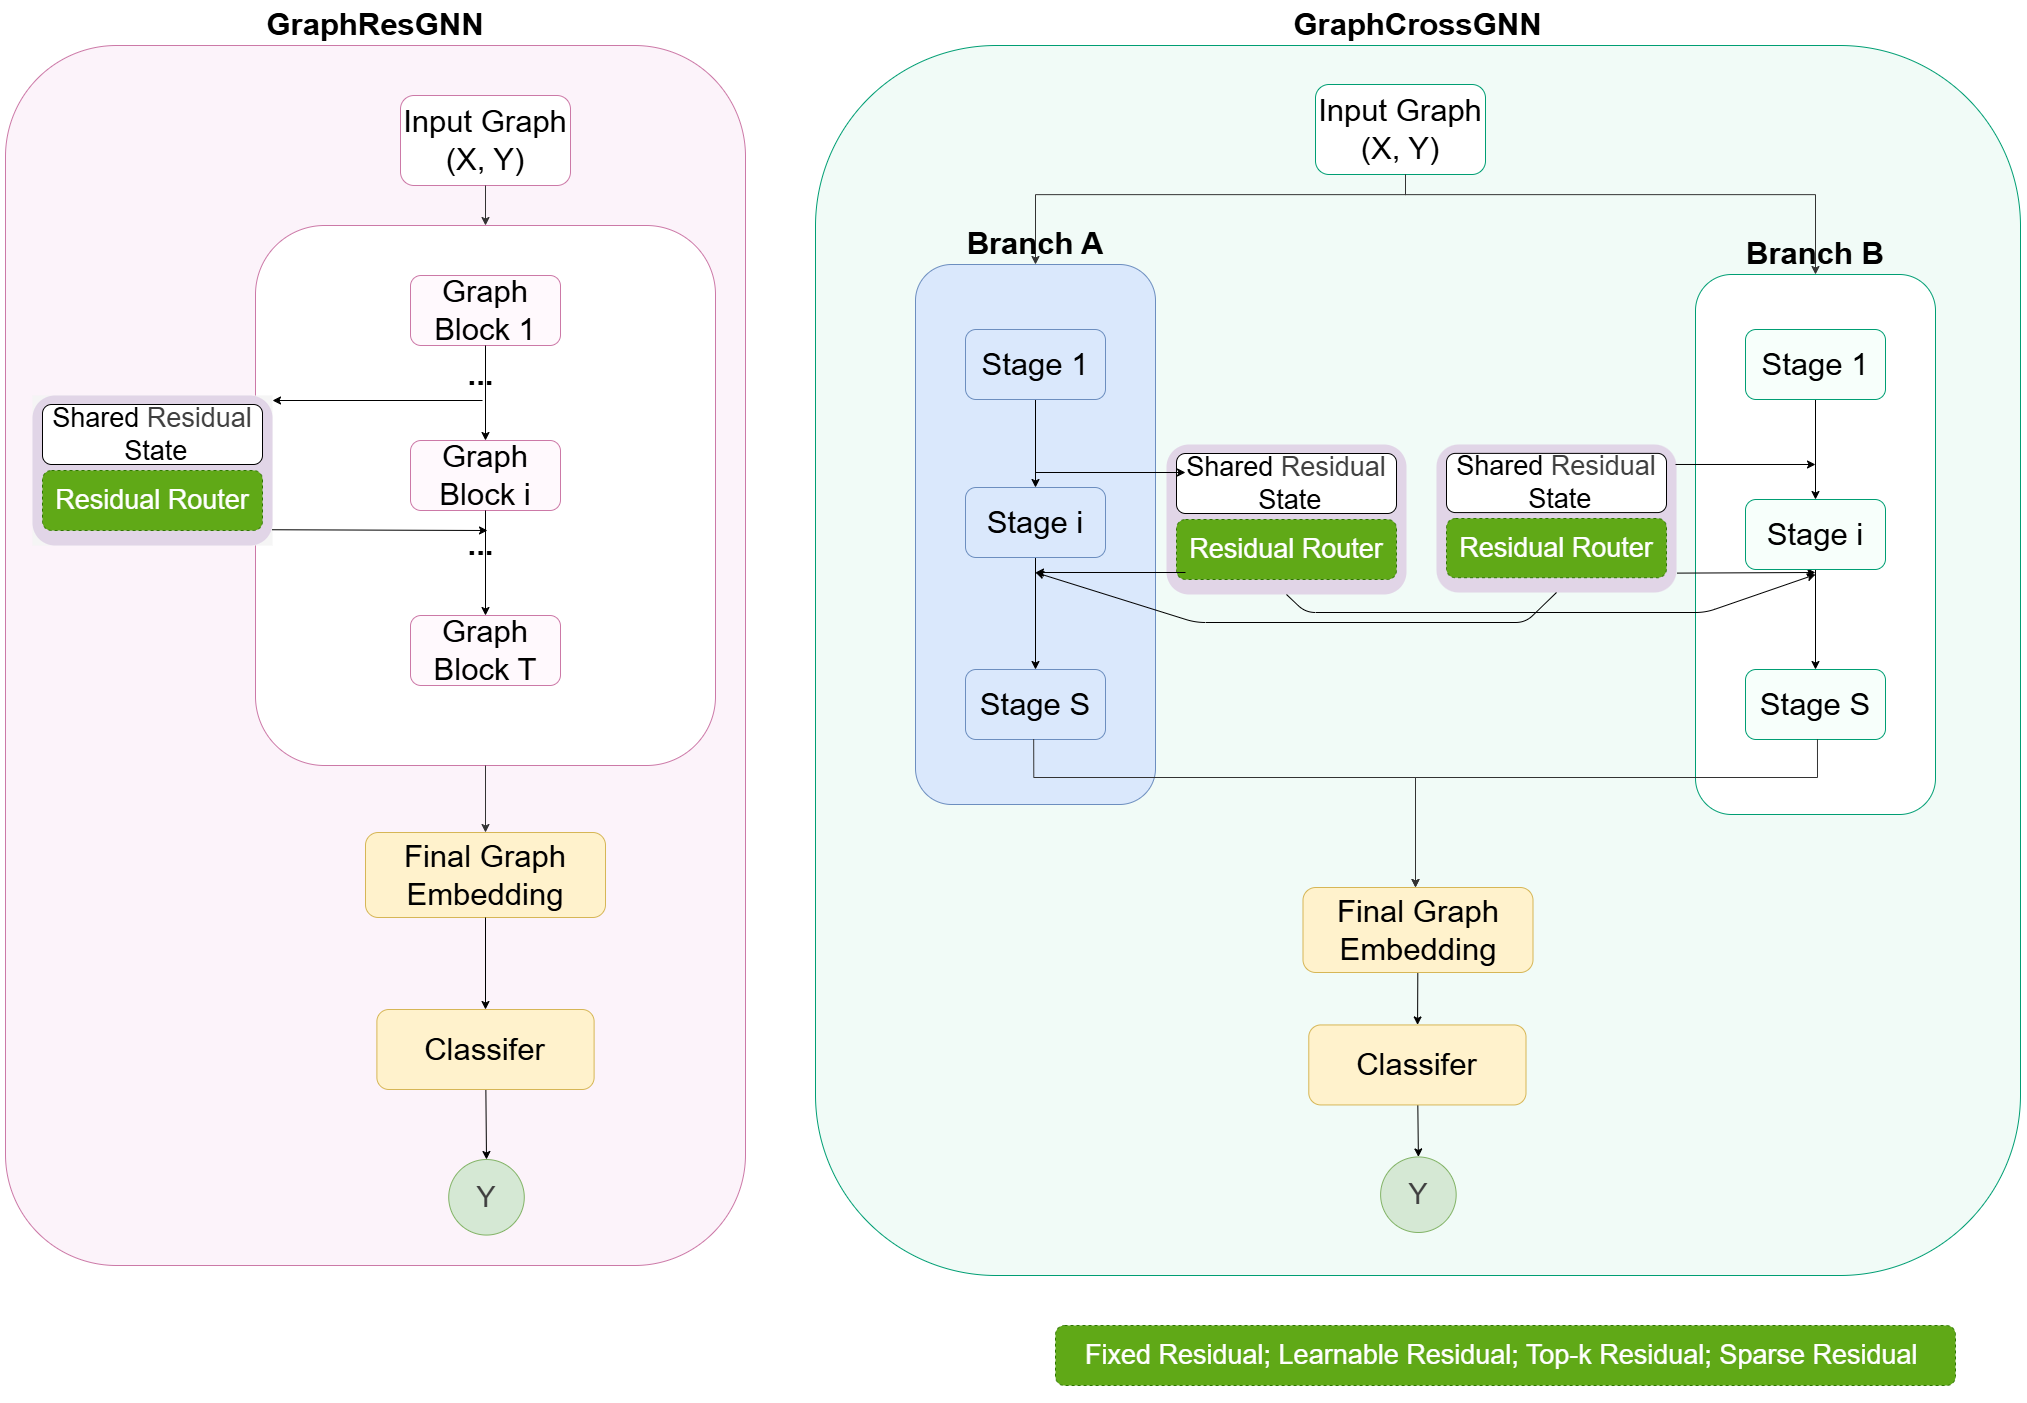

The diagram above was exported from draw.io. Its source (the exported page's mxGraphModel, read from the mxfile embedded in the PNG):
<mxGraphModel dx="3606" dy="1308" grid="1" gridSize="10" guides="1" tooltips="1" connect="1" arrows="1" fold="1" page="1" pageScale="1" pageWidth="827" pageHeight="1169" math="0" shadow="0">
  <root>
    <mxCell id="0" />
    <mxCell id="1" parent="0" />
    <mxCell id="2" parent="1" style="rounded=1;whiteSpace=wrap;html=1;fillColor=#F1FBF7;strokeColor=#009E73;fontSize=31;fontStyle=1;labelPosition=center;verticalLabelPosition=top;align=center;verticalAlign=bottom;" value="GraphCrossGNN" vertex="1">
      <mxGeometry height="1230" width="1205" x="1290" y="1480" as="geometry" />
    </mxCell>
    <mxCell id="3" parent="1" style="rounded=1;whiteSpace=wrap;html=1;fillColor=#FFFFFF;strokeColor=#009E73;fontSize=31;" value="Input Graph&lt;br&gt;(X,&amp;nbsp;&lt;span style=&quot;color: rgb(0, 0, 0);&quot;&gt;Y&lt;/span&gt;)" vertex="1">
      <mxGeometry height="90" width="170" x="1790" y="1519" as="geometry" />
    </mxCell>
    <mxCell id="4" parent="1" style="rounded=1;whiteSpace=wrap;html=1;fillColor=#dae8fc;strokeColor=#6c8ebf;fontSize=31;fontStyle=1;labelPosition=center;verticalLabelPosition=top;align=center;verticalAlign=bottom;" value="Branch A" vertex="1">
      <mxGeometry height="540" width="240" x="1390" y="1699" as="geometry" />
    </mxCell>
    <mxCell id="5" parent="1" style="rounded=1;whiteSpace=wrap;html=1;fillColor=#FFFFFF;strokeColor=#009E73;fontSize=31;fontStyle=1;labelPosition=center;verticalLabelPosition=top;align=center;verticalAlign=bottom;" value="Branch B" vertex="1">
      <mxGeometry height="540" width="240" x="2170" y="1709" as="geometry" />
    </mxCell>
    <mxCell id="6" edge="1" parent="1" source="7" style="edgeStyle=none;html=1;exitX=0.5;exitY=1;exitDx=0;exitDy=0;entryX=0.5;entryY=0;entryDx=0;entryDy=0;" target="9">
      <mxGeometry relative="1" as="geometry" />
    </mxCell>
    <mxCell id="7" parent="1" style="rounded=1;whiteSpace=wrap;html=1;fillColor=#dae8fc;strokeColor=#6c8ebf;fontSize=31;" value="Stage 1" vertex="1">
      <mxGeometry height="70" width="140" x="1440" y="1764" as="geometry" />
    </mxCell>
    <mxCell id="8" edge="1" parent="1" source="9" style="edgeStyle=none;html=1;exitX=0.5;exitY=1;exitDx=0;exitDy=0;entryX=0.5;entryY=0;entryDx=0;entryDy=0;" target="10">
      <mxGeometry relative="1" as="geometry" />
    </mxCell>
    <mxCell id="9" parent="1" style="rounded=1;whiteSpace=wrap;html=1;fillColor=#dae8fc;strokeColor=#6c8ebf;fontSize=31;" value="Stage i" vertex="1">
      <mxGeometry height="70" width="140" x="1440" y="1922" as="geometry" />
    </mxCell>
    <mxCell id="10" parent="1" style="rounded=1;whiteSpace=wrap;html=1;fillColor=#dae8fc;strokeColor=#6c8ebf;fontSize=31;" value="Stage S" vertex="1">
      <mxGeometry height="70" width="140" x="1440" y="2104" as="geometry" />
    </mxCell>
    <mxCell id="11" edge="1" parent="1" source="12" style="edgeStyle=none;html=1;exitX=0.5;exitY=1;exitDx=0;exitDy=0;entryX=0.5;entryY=0;entryDx=0;entryDy=0;" target="35">
      <mxGeometry relative="1" as="geometry" />
    </mxCell>
    <mxCell id="12" parent="1" style="rounded=1;whiteSpace=wrap;html=1;fillColor=#F7FFFB;strokeColor=#009E73;fontSize=31;" value="Stage 1" vertex="1">
      <mxGeometry height="70" width="140" x="2220" y="1764" as="geometry" />
    </mxCell>
    <mxCell id="13" parent="1" style="rounded=1;whiteSpace=wrap;html=1;fillColor=#F7FFFB;strokeColor=#009E73;fontSize=31;" value="Stage S" vertex="1">
      <mxGeometry height="70" width="140" x="2220" y="2104" as="geometry" />
    </mxCell>
    <mxCell id="14" edge="1" parent="1" source="15" style="edgeStyle=none;html=1;" target="64" value="">
      <mxGeometry relative="1" as="geometry" />
    </mxCell>
    <mxCell id="15" parent="1" style="rounded=1;whiteSpace=wrap;html=1;fillColor=#fff2cc;strokeColor=#d6b656;fontSize=31;" value="Final Graph Embedding" vertex="1">
      <mxGeometry height="85" width="230" x="1777.5" y="2322" as="geometry" />
    </mxCell>
    <mxCell id="16" edge="1" parent="1" source="3" style="edgeStyle=orthogonalEdgeStyle;rounded=0;orthogonalLoop=1;jettySize=auto;html=1;strokeColor=#333333;endArrow=classic;endFill=1;fontSize=31;" target="4" value="">
      <mxGeometry relative="1" as="geometry">
        <Array as="points">
          <mxPoint x="1880" y="1629" />
          <mxPoint x="1510" y="1629" />
        </Array>
      </mxGeometry>
    </mxCell>
    <mxCell id="17" edge="1" parent="1" source="3" style="edgeStyle=orthogonalEdgeStyle;rounded=0;orthogonalLoop=1;jettySize=auto;html=1;strokeColor=#333333;endArrow=classic;endFill=1;fontSize=31;entryX=0.5;entryY=0;entryDx=0;entryDy=0;" target="5" value="">
      <mxGeometry relative="1" as="geometry">
        <Array as="points">
          <mxPoint x="1880" y="1629" />
          <mxPoint x="2290" y="1629" />
        </Array>
        <mxPoint x="2360" y="1699" as="targetPoint" />
      </mxGeometry>
    </mxCell>
    <mxCell id="18" edge="1" parent="1" source="10" style="edgeStyle=orthogonalEdgeStyle;rounded=0;orthogonalLoop=1;jettySize=auto;html=1;strokeColor=#333333;endArrow=classic;endFill=1;fontSize=31;exitX=0.487;exitY=0.994;exitDx=0;exitDy=0;exitPerimeter=0;" value="">
      <mxGeometry relative="1" as="geometry">
        <Array as="points">
          <mxPoint x="1508" y="2212" />
          <mxPoint x="1890" y="2212" />
        </Array>
        <mxPoint x="1510" y="2192" as="sourcePoint" />
        <mxPoint x="1890" y="2322" as="targetPoint" />
      </mxGeometry>
    </mxCell>
    <mxCell id="19" edge="1" parent="1" source="13" style="edgeStyle=orthogonalEdgeStyle;rounded=0;orthogonalLoop=1;jettySize=auto;html=1;strokeColor=#333333;endArrow=classic;endFill=1;fontSize=31;exitX=0.514;exitY=0.997;exitDx=0;exitDy=0;exitPerimeter=0;" value="">
      <mxGeometry relative="1" as="geometry">
        <Array as="points">
          <mxPoint x="2292" y="2212" />
          <mxPoint x="1890" y="2212" />
        </Array>
        <mxPoint x="2290" y="2202" as="sourcePoint" />
        <mxPoint x="1890" y="2322" as="targetPoint" />
      </mxGeometry>
    </mxCell>
    <mxCell id="20" connectable="0" parent="1" style="group" value="" vertex="1">
      <mxGeometry height="148" width="240" x="1911" y="1879" as="geometry" />
    </mxCell>
    <mxCell id="21" parent="20" style="rounded=1;whiteSpace=wrap;html=1;fillColor=#e1d5e7;strokeColor=none;fontSize=33;" value="" vertex="1">
      <mxGeometry height="148" width="240" as="geometry" />
    </mxCell>
    <mxCell id="22" parent="20" style="rounded=1;whiteSpace=wrap;html=1;fontSize=27;fontColor=#000000;" value="&lt;span&gt;Shared&amp;nbsp;&lt;/span&gt;&lt;span style=&quot;color: rgb(63, 63, 63);&quot;&gt;Residual&lt;br&gt;&amp;nbsp;&lt;/span&gt;&lt;span&gt;State&lt;/span&gt;" vertex="1">
      <mxGeometry height="59.2" width="220" x="10" y="8.88" as="geometry" />
    </mxCell>
    <mxCell id="23" parent="20" style="rounded=1;whiteSpace=wrap;html=1;fontSize=27;fontFamily=Helvetica;fillColor=#60a917;fontColor=#FFFFFF;strokeColor=#2D7600;dashed=1;labelBackgroundColor=none;labelBorderColor=none;" value="&lt;span style=&quot;text-align: start;&quot;&gt;&lt;font style=&quot;color: light-dark(rgb(255, 255, 255), rgb(237, 237, 237));&quot;&gt;Residual Router&lt;/font&gt;&lt;/span&gt;" vertex="1">
      <mxGeometry height="59.2" width="220" x="10" y="74" as="geometry" />
    </mxCell>
    <mxCell id="24" connectable="0" parent="1" style="group" value="" vertex="1">
      <mxGeometry height="150" width="240" x="1641" y="1879" as="geometry" />
    </mxCell>
    <mxCell id="25" parent="24" style="rounded=1;whiteSpace=wrap;html=1;fillColor=#e1d5e7;strokeColor=none;fontSize=33;" value="" vertex="1">
      <mxGeometry height="150" width="240" as="geometry" />
    </mxCell>
    <mxCell id="26" parent="24" style="rounded=1;whiteSpace=wrap;html=1;fontSize=27;fontColor=#000000;" value="&lt;span&gt;Shared&amp;nbsp;&lt;/span&gt;&lt;span style=&quot;color: rgb(63, 63, 63);&quot;&gt;Residual&lt;br&gt;&amp;nbsp;&lt;/span&gt;&lt;span&gt;State&lt;/span&gt;" vertex="1">
      <mxGeometry height="60" width="220" x="10" y="9" as="geometry" />
    </mxCell>
    <mxCell id="27" parent="24" style="rounded=1;whiteSpace=wrap;html=1;fontSize=27;fontFamily=Helvetica;fillColor=#60a917;fontColor=#FFFFFF;strokeColor=#2D7600;dashed=1;labelBackgroundColor=none;labelBorderColor=none;" value="&lt;span style=&quot;text-align: start;&quot;&gt;&lt;font style=&quot;color: light-dark(rgb(255, 255, 255), rgb(237, 237, 237));&quot;&gt;Residual Router&lt;/font&gt;&lt;/span&gt;" vertex="1">
      <mxGeometry height="60" width="220" x="10" y="75" as="geometry" />
    </mxCell>
    <mxCell id="28" edge="1" parent="1" style="endArrow=classic;html=1;" value="">
      <mxGeometry height="50" relative="1" width="50" as="geometry">
        <mxPoint x="1510" y="1907" as="sourcePoint" />
        <mxPoint x="1660" y="1907" as="targetPoint" />
      </mxGeometry>
    </mxCell>
    <mxCell id="29" edge="1" parent="1" style="endArrow=classic;html=1;" value="">
      <mxGeometry height="50" relative="1" width="50" as="geometry">
        <mxPoint x="1660" y="2007" as="sourcePoint" />
        <mxPoint x="1510" y="2007" as="targetPoint" />
      </mxGeometry>
    </mxCell>
    <mxCell id="30" edge="1" parent="1" source="21" style="endArrow=classic;html=1;exitX=1.002;exitY=0.869;exitDx=0;exitDy=0;exitPerimeter=0;" value="">
      <mxGeometry height="50" relative="1" width="50" as="geometry">
        <mxPoint x="2170" y="2007" as="sourcePoint" />
        <mxPoint x="2290" y="2007" as="targetPoint" />
      </mxGeometry>
    </mxCell>
    <mxCell id="31" edge="1" parent="1" source="21" style="endArrow=classic;html=1;exitX=0.996;exitY=0.135;exitDx=0;exitDy=0;exitPerimeter=0;" value="">
      <mxGeometry height="50" relative="1" width="50" as="geometry">
        <mxPoint x="2260" y="1897" as="sourcePoint" />
        <mxPoint x="2290" y="1899" as="targetPoint" />
      </mxGeometry>
    </mxCell>
    <mxCell id="32" edge="1" parent="1" source="25" style="endArrow=classic;html=1;exitX=0.5;exitY=1;exitDx=0;exitDy=0;rounded=1;curved=0;" value="">
      <mxGeometry height="50" relative="1" width="50" as="geometry">
        <Array as="points">
          <mxPoint x="1780" y="2047" />
          <mxPoint x="2180" y="2047" />
        </Array>
        <mxPoint x="1830" y="2107" as="sourcePoint" />
        <mxPoint x="2290" y="2009" as="targetPoint" />
      </mxGeometry>
    </mxCell>
    <mxCell id="33" edge="1" parent="1" source="21" style="endArrow=classic;html=1;exitX=0.5;exitY=1;exitDx=0;exitDy=0;" value="">
      <mxGeometry height="50" relative="1" width="50" as="geometry">
        <Array as="points">
          <mxPoint x="2000" y="2057" />
          <mxPoint x="1670" y="2057" />
        </Array>
        <mxPoint x="1990" y="2087" as="sourcePoint" />
        <mxPoint x="1510" y="2007" as="targetPoint" />
      </mxGeometry>
    </mxCell>
    <mxCell id="34" edge="1" parent="1" source="35" style="edgeStyle=none;html=1;exitX=0.5;exitY=1;exitDx=0;exitDy=0;entryX=0.5;entryY=0;entryDx=0;entryDy=0;" target="13">
      <mxGeometry relative="1" as="geometry" />
    </mxCell>
    <mxCell id="35" parent="1" style="rounded=1;whiteSpace=wrap;html=1;fillColor=#F7FFFB;strokeColor=#009E73;fontSize=31;" value="Stage i" vertex="1">
      <mxGeometry height="70" width="140" x="2220" y="1934" as="geometry" />
    </mxCell>
    <mxCell id="36" connectable="0" parent="1" style="group" value="" vertex="1">
      <mxGeometry height="1220" width="740" x="480" y="1480" as="geometry" />
    </mxCell>
    <mxCell id="37" parent="36" style="rounded=1;whiteSpace=wrap;html=1;fillColor=#FCF3FA;strokeColor=#CC79A7;fontSize=31;fontStyle=1;labelPosition=center;verticalLabelPosition=top;align=center;verticalAlign=bottom;" value="GraphResGNN" vertex="1">
      <mxGeometry height="1220" width="740" as="geometry" />
    </mxCell>
    <mxCell id="38" connectable="0" parent="36" style="group" value="" vertex="1">
      <mxGeometry height="1045.5555555555557" width="460" x="250" y="50" as="geometry" />
    </mxCell>
    <mxCell id="39" parent="38" style="rounded=1;whiteSpace=wrap;html=1;fillColor=#FFFFFF;strokeColor=#CC79A7;fontSize=31;" value="Input Graph&lt;br&gt;(X,&amp;nbsp;&lt;span style=&quot;color: rgb(0, 0, 0);&quot;&gt;Y&lt;/span&gt;)" vertex="1">
      <mxGeometry height="90" width="170" x="145" as="geometry" />
    </mxCell>
    <mxCell id="40" parent="38" style="rounded=1;whiteSpace=wrap;html=1;fillColor=#FFFFFF;strokeColor=#CC79A7;fontSize=31;fontStyle=1;" value="" vertex="1">
      <mxGeometry height="540" width="460" y="130" as="geometry" />
    </mxCell>
    <mxCell id="41" parent="38" style="rounded=1;whiteSpace=wrap;html=1;fillColor=#FFF9FD;strokeColor=#CC79A7;fontSize=31;" value="Graph Block 1" vertex="1">
      <mxGeometry height="70" width="150" x="155" y="180" as="geometry" />
    </mxCell>
    <mxCell id="42" parent="38" style="rounded=1;whiteSpace=wrap;html=1;fillColor=#FFF9FD;strokeColor=#CC79A7;fontSize=31;" value="Graph Block i" vertex="1">
      <mxGeometry height="70" width="150" x="155" y="345" as="geometry" />
    </mxCell>
    <mxCell id="43" parent="38" style="text;html=1;strokeColor=none;fillColor=none;align=center;verticalAlign=middle;fontSize=31;fontStyle=1;" value="..." vertex="1">
      <mxGeometry height="40" width="70" x="190" y="429" as="geometry" />
    </mxCell>
    <mxCell id="44" parent="38" style="rounded=1;whiteSpace=wrap;html=1;fillColor=#FFF9FD;strokeColor=#CC79A7;fontSize=31;" value="Graph Block T" vertex="1">
      <mxGeometry height="70" width="150" x="155" y="520" as="geometry" />
    </mxCell>
    <mxCell id="45" parent="38" style="rounded=1;whiteSpace=wrap;html=1;fillColor=#FFF2CC;strokeColor=#D6B656;fontSize=31;" value="Final Graph Embedding" vertex="1">
      <mxGeometry height="85" width="240" x="110" y="737" as="geometry" />
    </mxCell>
    <mxCell id="46" parent="38" style="text;html=1;strokeColor=none;fillColor=none;align=center;verticalAlign=middle;fontSize=31;fontStyle=1;" value="..." vertex="1">
      <mxGeometry height="40" width="70" x="190" y="259" as="geometry" />
    </mxCell>
    <mxCell id="47" edge="1" parent="38" source="39" style="edgeStyle=orthogonalEdgeStyle;rounded=0;orthogonalLoop=1;jettySize=auto;html=1;strokeColor=#333333;endArrow=classic;endFill=1;fontSize=31;" target="40" value="">
      <mxGeometry relative="1" as="geometry" />
    </mxCell>
    <mxCell id="48" edge="1" parent="38" source="41" style="edgeStyle=none;html=1;exitX=0.5;exitY=1;exitDx=0;exitDy=0;entryX=0.5;entryY=0;entryDx=0;entryDy=0;" target="42">
      <mxGeometry relative="1" as="geometry" />
    </mxCell>
    <mxCell id="49" edge="1" parent="38" source="42" style="edgeStyle=none;html=1;exitX=0.5;exitY=1;exitDx=0;exitDy=0;entryX=0.5;entryY=0;entryDx=0;entryDy=0;" target="44">
      <mxGeometry relative="1" as="geometry" />
    </mxCell>
    <mxCell id="50" edge="1" parent="38" source="40" style="edgeStyle=orthogonalEdgeStyle;rounded=0;orthogonalLoop=1;jettySize=auto;html=1;strokeColor=#333333;endArrow=classic;endFill=1;fontSize=31;" target="45" value="">
      <mxGeometry relative="1" as="geometry" />
    </mxCell>
    <mxCell id="51" connectable="0" parent="36" style="group;fontSize=26;fillColor=#f5f5f5;fontColor=#333333;strokeColor=none;" value="" vertex="1">
      <mxGeometry height="150" width="240" x="27" y="350" as="geometry" />
    </mxCell>
    <mxCell id="52" connectable="0" parent="51" style="group" value="" vertex="1">
      <mxGeometry height="150" width="240" as="geometry" />
    </mxCell>
    <mxCell id="53" parent="52" style="rounded=1;whiteSpace=wrap;html=1;fillColor=#e1d5e7;strokeColor=none;fontSize=33;" value="" vertex="1">
      <mxGeometry height="150" width="240" as="geometry" />
    </mxCell>
    <mxCell id="54" parent="52" style="rounded=1;whiteSpace=wrap;html=1;fontSize=27;fontColor=#000000;" value="&lt;span&gt;Shared&amp;nbsp;&lt;/span&gt;&lt;span style=&quot;color: rgb(63, 63, 63);&quot;&gt;Residual&lt;br&gt;&amp;nbsp;&lt;/span&gt;&lt;span&gt;State&lt;/span&gt;" vertex="1">
      <mxGeometry height="60" width="220" x="10" y="9" as="geometry" />
    </mxCell>
    <mxCell id="55" parent="52" style="rounded=1;whiteSpace=wrap;html=1;fontSize=27;fontFamily=Helvetica;fillColor=#60a917;fontColor=#FFFFFF;strokeColor=#2D7600;dashed=1;labelBackgroundColor=none;labelBorderColor=none;" value="&lt;span style=&quot;text-align: start;&quot;&gt;&lt;font style=&quot;color: light-dark(rgb(255, 255, 255), rgb(237, 237, 237));&quot;&gt;Residual Router&lt;/font&gt;&lt;/span&gt;" vertex="1">
      <mxGeometry height="60" width="220" x="10" y="75" as="geometry" />
    </mxCell>
    <mxCell id="56" edge="1" parent="36" style="endArrow=classic;html=1;" value="">
      <mxGeometry height="50" relative="1" width="50" as="geometry">
        <mxPoint x="477" y="355" as="sourcePoint" />
        <mxPoint x="267" y="355" as="targetPoint" />
      </mxGeometry>
    </mxCell>
    <mxCell id="57" edge="1" parent="36" source="53" style="endArrow=classic;html=1;exitX=0.998;exitY=0.895;exitDx=0;exitDy=0;exitPerimeter=0;entryX=0.5;entryY=0;entryDx=0;entryDy=0;" value="">
      <mxGeometry height="50" relative="1" width="50" as="geometry">
        <mxPoint x="507" y="494.6" as="sourcePoint" />
        <mxPoint x="482" y="485" as="targetPoint" />
      </mxGeometry>
    </mxCell>
    <mxCell id="58" parent="1" style="rounded=1;whiteSpace=wrap;html=1;fontSize=27;fontFamily=Helvetica;fillColor=#60a917;fontColor=#ffffff;strokeColor=#2D7600;dashed=1;" value="&lt;div style=&quot;text-align: start;&quot;&gt;&lt;p data-pm-slice=&quot;0 0 []&quot;&gt;&lt;font style=&quot;color: rgb(255, 255, 255);&quot;&gt;Fixed Residual; Learnable Residual; Top-k Residual; Sparse Residual&amp;nbsp;&lt;/font&gt;&lt;/p&gt;&lt;p&gt; &lt;/p&gt;&lt;p&gt;&lt;/p&gt;&lt;/div&gt;" vertex="1">
      <mxGeometry height="60" width="900" x="1530" y="2760" as="geometry" />
    </mxCell>
    <mxCell id="59" edge="1" parent="1" source="60" style="edgeStyle=none;html=1;" target="61" value="">
      <mxGeometry relative="1" as="geometry" />
    </mxCell>
    <mxCell id="60" parent="1" style="rounded=1;whiteSpace=wrap;html=1;fillColor=#FFF2CC;strokeColor=#D6B656;fontSize=31;" value="Classifer" vertex="1">
      <mxGeometry height="80" width="217.22222222222223" x="851.3888888888887" y="2444" as="geometry" />
    </mxCell>
    <mxCell id="61" parent="1" style="ellipse;whiteSpace=wrap;html=1;aspect=fixed;fillColor=#d5e8d4;strokeColor=#82b366;" value="&lt;span style=&quot;color: rgb(63, 63, 63); font-size: 29px;&quot;&gt;Y&lt;/span&gt;" vertex="1">
      <mxGeometry height="75.55555555555554" width="75.55555555555554" x="923.2222222222222" y="2594" as="geometry" />
    </mxCell>
    <mxCell id="62" edge="1" parent="1" source="45" style="edgeStyle=none;html=1;" target="60" value="">
      <mxGeometry relative="1" as="geometry" />
    </mxCell>
    <mxCell id="63" edge="1" parent="1" source="64" style="edgeStyle=none;html=1;" target="65" value="">
      <mxGeometry relative="1" as="geometry" />
    </mxCell>
    <mxCell id="64" parent="1" style="rounded=1;whiteSpace=wrap;html=1;fillColor=#FFF2CC;strokeColor=#D6B656;fontSize=31;" value="Classifer" vertex="1">
      <mxGeometry height="80" width="217.22222222222223" x="1783.2788888888886" y="2459.44" as="geometry" />
    </mxCell>
    <mxCell id="65" parent="1" style="ellipse;whiteSpace=wrap;html=1;aspect=fixed;fillColor=#d5e8d4;strokeColor=#82b366;" value="&lt;span style=&quot;color: rgb(63, 63, 63); font-size: 29px;&quot;&gt;Y&lt;/span&gt;" vertex="1">
      <mxGeometry height="75.55555555555554" width="75.55555555555554" x="1855.112222222222" y="2591.44" as="geometry" />
    </mxCell>
  </root>
</mxGraphModel>